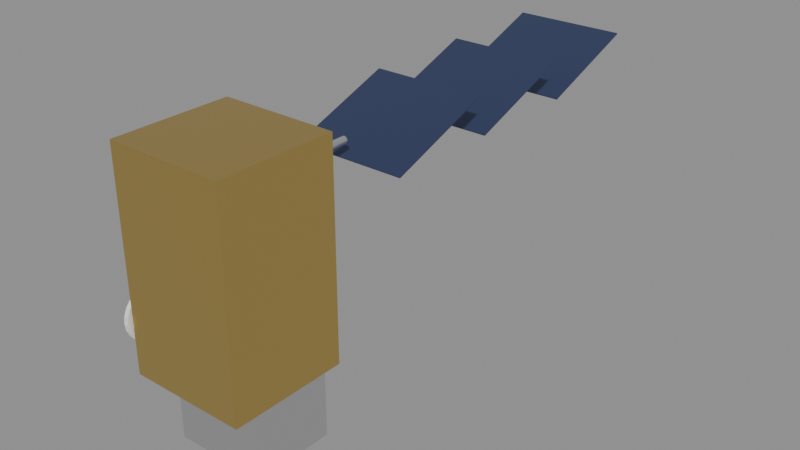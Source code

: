 # Source: eosat.blend  (saved by Blender 5.2.45; exported with 4.5.12 LTS)
import bpy
from mathutils import Matrix  # noqa: F401  (used for matrix-valued properties, if any)

bpy.ops.wm.read_factory_settings(use_empty=True)
scene = bpy.context.scene
scene.name = 'Scene'

# ---- materials (node trees are filled in below, after node groups)
mat_mli_gold = bpy.data.materials.new('mli_gold')
mat_mli_silver = bpy.data.materials.new('mli_silver')
mat_black_foil = bpy.data.materials.new('black_foil')
mat_white_paint = bpy.data.materials.new('white_paint')
mat_grey = bpy.data.materials.new('grey')
mat_solar_cells = bpy.data.materials.new('solar_cells')

# ---- material node trees
mat_mli_gold.use_nodes = True; mat_mli_gold.node_tree.nodes.clear()
_N = mat_mli_gold.node_tree.nodes; _L = mat_mli_gold.node_tree.links
n0 = _N.new('ShaderNodeBsdfPrincipled'); n0.name = 'Principled BSDF'; n0.location = (-200, 100)
n0.inputs[0].default_value = (0.78, 0.56, 0.18, 1.0)
n0.inputs[1].default_value = 1.0
n0.inputs[2].default_value = 0.32
n0.inputs[10].default_value = 0.005
n1 = _N.new('ShaderNodeOutputMaterial'); n1.name = 'Material Output'; n1.location = (200, 100)
_L.new(n0.outputs[0], n1.inputs[0])
n1.is_active_output = True
mat_mli_silver.use_nodes = True; mat_mli_silver.node_tree.nodes.clear()
_N = mat_mli_silver.node_tree.nodes; _L = mat_mli_silver.node_tree.links
n0 = _N.new('ShaderNodeBsdfPrincipled'); n0.name = 'Principled BSDF'; n0.location = (-200, 100)
n0.inputs[0].default_value = (0.8, 0.8, 0.82, 1.0)
n0.inputs[1].default_value = 1.0
n0.inputs[2].default_value = 0.28
n0.inputs[10].default_value = 0.005
n1 = _N.new('ShaderNodeOutputMaterial'); n1.name = 'Material Output'; n1.location = (200, 100)
_L.new(n0.outputs[0], n1.inputs[0])
n1.is_active_output = True
mat_black_foil.use_nodes = True; mat_black_foil.node_tree.nodes.clear()
_N = mat_black_foil.node_tree.nodes; _L = mat_black_foil.node_tree.links
n0 = _N.new('ShaderNodeBsdfPrincipled'); n0.name = 'Principled BSDF'; n0.location = (-200, 100)
n0.inputs[0].default_value = (0.03, 0.03, 0.035, 1.0)
n0.inputs[1].default_value = 0.2
n0.inputs[2].default_value = 0.35
n0.inputs[10].default_value = 0.005
n1 = _N.new('ShaderNodeOutputMaterial'); n1.name = 'Material Output'; n1.location = (200, 100)
_L.new(n0.outputs[0], n1.inputs[0])
n1.is_active_output = True
mat_white_paint.use_nodes = True; mat_white_paint.node_tree.nodes.clear()
_N = mat_white_paint.node_tree.nodes; _L = mat_white_paint.node_tree.links
n0 = _N.new('ShaderNodeBsdfPrincipled'); n0.name = 'Principled BSDF'; n0.location = (-200, 100)
n0.inputs[0].default_value = (0.88, 0.88, 0.86, 1.0)
n0.inputs[10].default_value = 0.005
n1 = _N.new('ShaderNodeOutputMaterial'); n1.name = 'Material Output'; n1.location = (200, 100)
_L.new(n0.outputs[0], n1.inputs[0])
n1.is_active_output = True
mat_grey.use_nodes = True; mat_grey.node_tree.nodes.clear()
_N = mat_grey.node_tree.nodes; _L = mat_grey.node_tree.links
n0 = _N.new('ShaderNodeBsdfPrincipled'); n0.name = 'Principled BSDF'; n0.location = (-200, 100)
n0.inputs[0].default_value = (0.45, 0.46, 0.48, 1.0)
n0.inputs[1].default_value = 0.6
n0.inputs[2].default_value = 0.45
n0.inputs[10].default_value = 0.005
n1 = _N.new('ShaderNodeOutputMaterial'); n1.name = 'Material Output'; n1.location = (200, 100)
_L.new(n0.outputs[0], n1.inputs[0])
n1.is_active_output = True
mat_solar_cells.use_nodes = True; mat_solar_cells.node_tree.nodes.clear()
_N = mat_solar_cells.node_tree.nodes; _L = mat_solar_cells.node_tree.links
n0 = _N.new('ShaderNodeBsdfPrincipled'); n0.name = 'Principled BSDF'; n0.location = (-200, 100)
n0.inputs[0].default_value = (0.05, 0.07, 0.16, 1.0)
n0.inputs[1].default_value = 0.5
n0.inputs[2].default_value = 0.22
n0.inputs[10].default_value = 0.005
n1 = _N.new('ShaderNodeOutputMaterial'); n1.name = 'Material Output'; n1.location = (200, 100)
_L.new(n0.outputs[0], n1.inputs[0])
n1.is_active_output = True

# ---- meshes
me_cube = bpy.data.meshes.new('Cube')
me_cube.from_pydata([(-0.198, -0.9894, -0.181), (-0.198, -0.9894, 0.5855), (-0.198, -0.5635, -0.181), (-0.198, -0.5635, 0.5855), (0.2278, -0.9894, -0.181), (0.2278, -0.9894, 0.5855), (0.2278, -0.5635, -0.181), (0.2278, -0.5635, 0.5855), (-0.1554, -0.8829, -0.4578), (-0.1554, -0.8829, -0.1597), (-0.1554, -0.5848, -0.4578), (-0.1554, -0.5848, -0.1597), (0.1852, -0.8829, -0.4578), (0.1852, -0.8829, -0.1597), (0.1852, -0.5848, -0.4578), (0.1852, -0.5848, -0.1597), (0.004258, -0.8084, -0.5855), (0.004258, -0.8084, -0.4578), (0.004258, -0.6593, -0.5855), (0.004258, -0.6593, -0.4578), (0.1533, -0.8084, -0.5855), (0.1533, -0.8084, -0.4578), (0.1533, -0.6593, -0.5855), (0.1533, -0.6593, -0.4578), (-0.2278, -0.8084, -0.01065), (-0.2108, -0.8084, -0.01065), (-0.2278, -0.8116, -0.03544), (-0.2108, -0.8116, -0.03544), (-0.2278, -0.8212, -0.05855), (-0.2108, -0.8212, -0.05855), (-0.2278, -0.8364, -0.0784), (-0.2108, -0.8364, -0.0784), (-0.2278, -0.8563, -0.09362), (-0.2108, -0.8563, -0.09362), (-0.2278, -0.8794, -0.1032), (-0.2108, -0.8794, -0.1032), (-0.2278, -0.9042, -0.1065), (-0.2108, -0.9042, -0.1065), (-0.2278, -0.929, -0.1032), (-0.2108, -0.929, -0.1032), (-0.2278, -0.9521, -0.09362), (-0.2108, -0.9521, -0.09362), (-0.2278, -0.9719, -0.0784), (-0.2108, -0.9719, -0.0784), (-0.2278, -0.9872, -0.05855), (-0.2108, -0.9872, -0.05855), (-0.2278, -0.9967, -0.03544), (-0.2108, -0.9967, -0.03544), (-0.2278, -1.0, -0.01065), (-0.2108, -1.0, -0.01065), (-0.2278, -0.9967, 0.01415), (-0.2108, -0.9967, 0.01415), (-0.2278, -0.9872, 0.03726), (-0.2108, -0.9872, 0.03726), (-0.2278, -0.9719, 0.05711), (-0.2108, -0.9719, 0.05711), (-0.2278, -0.9521, 0.07233), (-0.2108, -0.9521, 0.07233), (-0.2278, -0.929, 0.0819), (-0.2108, -0.929, 0.0819), (-0.2278, -0.9042, 0.08517), (-0.2108, -0.9042, 0.08517), (-0.2278, -0.8794, 0.0819), (-0.2108, -0.8794, 0.0819), (-0.2278, -0.8563, 0.07233), (-0.2108, -0.8563, 0.07233), (-0.2278, -0.8364, 0.05711), (-0.2108, -0.8364, 0.05711), (-0.2278, -0.8212, 0.03726), (-0.2108, -0.8212, 0.03726), (-0.2278, -0.8116, 0.01415), (-0.2108, -0.8116, 0.01415), (0.0149, -0.2867, 0.428), (0.0149, -0.5848, 0.428), (0.02394, -0.2867, 0.4242), (0.02394, -0.5848, 0.4242), (0.02768, -0.2867, 0.4152), (0.02768, -0.5848, 0.4152), (0.02394, -0.2867, 0.4062), (0.02394, -0.5848, 0.4062), (0.0149, -0.2867, 0.4024), (0.0149, -0.5848, 0.4024), (0.005871, -0.2867, 0.4062), (0.005871, -0.5848, 0.4062), (0.002129, -0.2867, 0.4152), (0.002129, -0.5848, 0.4152), (0.005871, -0.2867, 0.4242), (0.005871, -0.5848, 0.4242), (-0.198, -0.2731, 0.3404), (-0.198, -0.2746, 0.3444), (-0.198, 0.127, 0.486), (-0.198, 0.1256, 0.49), (0.2278, -0.2731, 0.3404), (0.2278, -0.2746, 0.3444), (0.2278, 0.127, 0.486), (0.2278, 0.1256, 0.49), (-0.198, 0.1633, 0.3404), (-0.198, 0.1619, 0.3444), (-0.198, 0.5635, 0.486), (-0.198, 0.5621, 0.49), (0.2278, 0.1633, 0.3404), (0.2278, 0.1619, 0.3444), (0.2278, 0.5635, 0.486), (0.2278, 0.5621, 0.49), (-0.198, 0.5998, 0.3404), (-0.198, 0.5984, 0.3444), (-0.198, 1.0, 0.486), (-0.198, 0.9985, 0.49), (0.2278, 0.5998, 0.3404), (0.2278, 0.5984, 0.3444), (0.2278, 1.0, 0.486), (0.2278, 0.9985, 0.49)], [], [(0, 1, 3, 2), (2, 3, 7, 6), (6, 7, 5, 4), (4, 5, 1, 0), (2, 6, 4, 0), (7, 3, 1, 5), (8, 9, 11, 10), (10, 11, 15, 14), (14, 15, 13, 12), (12, 13, 9, 8), (10, 14, 12, 8), (15, 11, 9, 13), (16, 17, 19, 18), (18, 19, 23, 22), (22, 23, 21, 20), (20, 21, 17, 16), (18, 22, 20, 16), (23, 19, 17, 21), (24, 25, 27, 26), (26, 27, 29, 28), (28, 29, 31, 30), (30, 31, 33, 32), (32, 33, 35, 34), (34, 35, 37, 36), (36, 37, 39, 38), (38, 39, 41, 40), (40, 41, 43, 42), (42, 43, 45, 44), (44, 45, 47, 46), (46, 47, 49, 48), (48, 49, 51, 50), (50, 51, 53, 52), (52, 53, 55, 54), (54, 55, 57, 56), (56, 57, 59, 58), (58, 59, 61, 60), (60, 61, 63, 62), (62, 63, 65, 64), (64, 65, 67, 66), (66, 67, 69, 68), (27, 25, 71, 69, 67, 65, 63, 61, 59, 57, 55, 53, 51, 49, 47, 45, 43, 41, 39, 37, 35, 33, 31, 29), (68, 69, 71, 70), (70, 71, 25, 24), (24, 26, 28, 30, 32, 34, 36, 38, 40, 42, 44, 46, 48, 50, 52, 54, 56, 58, 60, 62, 64, 66, 68, 70), (72, 73, 75, 74), (74, 75, 77, 76), (76, 77, 79, 78), (78, 79, 81, 80), (80, 81, 83, 82), (82, 83, 85, 84), (75, 73, 87, 85, 83, 81, 79, 77), (84, 85, 87, 86), (86, 87, 73, 72), (72, 74, 76, 78, 80, 82, 84, 86), (88, 89, 91, 90), (90, 91, 95, 94), (94, 95, 93, 92), (92, 93, 89, 88), (90, 94, 92, 88), (95, 91, 89, 93), (96, 97, 99, 98), (98, 99, 103, 102), (102, 103, 101, 100), (100, 101, 97, 96), (98, 102, 100, 96), (103, 99, 97, 101), (104, 105, 107, 106), (106, 107, 111, 110), (110, 111, 109, 108), (108, 109, 105, 104), (106, 110, 108, 104), (111, 107, 105, 109)])
me_cube.polygons.foreach_set('material_index', [0, 0, 0, 0, 0, 0, 1, 1, 1, 1, 1, 1, 2, 2, 2, 2, 2, 2, 3, 3, 3, 3, 3, 3, 3, 3, 3, 3, 3, 3, 3, 3, 3, 3, 3, 3, 3, 3, 3, 3, 3, 3, 3, 3, 4, 4, 4, 4, 4, 4, 4, 4, 4, 4, 5, 5, 5, 5, 5, 5, 5, 5, 5, 5, 5, 5, 5, 5, 5, 5, 5, 5])
_uv = me_cube.uv_layers.new(name='UVMap')
_uv.uv.foreach_set('vector', [0.375, 0.0, 0.625, 0.0, 0.625, 0.25, 0.375, 0.25, 0.375, 0.25, 0.625, 0.25, 0.625, 0.5, 0.375, 0.5, 0.375, 0.5, 0.625, 0.5, 0.625, 0.75, 0.375, 0.75, 0.375, 0.75, 0.625, 0.75, 0.625, 1.0, 0.375, 1.0, 0.125, 0.5, 0.375, 0.5, 0.375, 0.75, 0.125, 0.75, 0.625, 0.5, 0.875, 0.5, 0.875, 0.75, 0.625, 0.75, 0.375, 0.0, 0.625, 0.0, 0.625, 0.25, 0.375, 0.25, 0.375, 0.25, 0.625, 0.25, 0.625, 0.5, 0.375, 0.5, 0.375, 0.5, 0.625, 0.5, 0.625, 0.75, 0.375, 0.75, 0.375, 0.75, 0.625, 0.75, 0.625, 1.0, 0.375, 1.0, 0.125, 0.5, 0.375, 0.5, 0.375, 0.75, 0.125, 0.75, 0.625, 0.5, 0.875, 0.5, 0.875, 0.75, 0.625, 0.75, 0.375, 0.0, 0.625, 0.0, 0.625, 0.25, 0.375, 0.25, 0.375, 0.25, 0.625, 0.25, 0.625, 0.5, 0.375, 0.5, 0.375, 0.5, 0.625, 0.5, 0.625, 0.75, 0.375, 0.75, 0.375, 0.75, 0.625, 0.75, 0.625, 1.0, 0.375, 1.0, 0.125, 0.5, 0.375, 0.5, 0.375, 0.75, 0.125, 0.75, 0.625, 0.5, 0.875, 0.5, 0.875, 0.75, 0.625, 0.75, 1.0, 0.5, 1.0, 1.0, 0.9583, 1.0, 0.9583, 0.5, 0.9583, 0.5, 0.9583, 1.0, 0.9167, 1.0, 0.9167, 0.5, 0.9167, 0.5, 0.9167, 1.0, 0.875, 1.0, 0.875, 0.5, 0.875, 0.5, 0.875, 1.0, 0.8333, 1.0, 0.8333, 0.5, 0.8333, 0.5, 0.8333, 1.0, 0.7917, 1.0, 0.7917, 0.5, 0.7917, 0.5, 0.7917, 1.0, 0.75, 1.0, 0.75, 0.5, 0.75, 0.5, 0.75, 1.0, 0.7083, 1.0, 0.7083, 0.5, 0.7083, 0.5, 0.7083, 1.0, 0.6667, 1.0, 0.6667, 0.5, 0.6667, 0.5, 0.6667, 1.0, 0.625, 1.0, 0.625, 0.5, 0.625, 0.5, 0.625, 1.0, 0.5833, 1.0, 0.5833, 0.5, 0.5833, 0.5, 0.5833, 1.0, 0.5417, 1.0, 0.5417, 0.5, 0.5417, 0.5, 0.5417, 1.0, 0.5, 1.0, 0.5, 0.5, 0.5, 0.5, 0.5, 1.0, 0.4583, 1.0, 0.4583, 0.5, 0.4583, 0.5, 0.4583, 1.0, 0.4167, 1.0, 0.4167, 0.5, 0.4167, 0.5, 0.4167, 1.0, 0.375, 1.0, 0.375, 0.5, 0.375, 0.5, 0.375, 1.0, 0.3333, 1.0, 0.3333, 0.5, 0.3333, 0.5, 0.3333, 1.0, 0.2917, 1.0, 0.2917, 0.5, 0.2917, 0.5, 0.2917, 1.0, 0.25, 1.0, 0.25, 0.5, 0.25, 0.5, 0.25, 1.0, 0.2083, 1.0, 0.2083, 0.5, 0.2083, 0.5, 0.2083, 1.0, 0.1667, 1.0, 0.1667, 0.5, 0.1667, 0.5, 0.1667, 1.0, 0.125, 1.0, 0.125, 0.5, 0.125, 0.5, 0.125, 1.0, 0.08333, 1.0, 0.08333, 0.5, 0.3121, 0.4818, 0.25, 0.49, 0.1879, 0.4818, 0.13, 0.4578, 0.08029, 0.4197, 0.04215, 0.37, 0.01818, 0.3121, 0.01, 0.25, 0.01818, 0.1879, 0.04215, 0.13, 0.08029, 0.08029, 0.13, 0.04215, 0.1879, 0.01818, 0.25, 0.01, 0.3121, 0.01818, 0.37, 0.04215, 0.4197, 0.08029, 0.4578, 0.13, 0.4818, 0.1879, 0.49, 0.25, 0.4818, 0.3121, 0.4578, 0.37, 0.4197, 0.4197, 0.37, 0.4578, 0.08333, 0.5, 0.08333, 1.0, 0.04167, 1.0, 0.04167, 0.5, 0.04167, 0.5, 0.04167, 1.0, -1.863e-07, 1.0, -1.863e-07, 0.5, 0.75, 0.49, 0.8121, 0.4818, 0.87, 0.4578, 0.9197, 0.4197, 0.9578, 0.37, 0.9818, 0.3121, 0.99, 0.25, 0.9818, 0.1879, 0.9578, 0.13, 0.9197, 0.08029, 0.87, 0.04215, 0.8121, 0.01818, 0.75, 0.01, 0.6879, 0.01818, 0.63, 0.04215, 0.5803, 0.08029, 0.5422, 0.13, 0.5182, 0.1879, 0.51, 0.25, 0.5182, 0.3121, 0.5422, 0.37, 0.5803, 0.4197, 0.63, 0.4578, 0.6879, 0.4818, 1.0, 0.5, 1.0, 1.0, 0.875, 1.0, 0.875, 0.5, 0.875, 0.5, 0.875, 1.0, 0.75, 1.0, 0.75, 0.5, 0.75, 0.5, 0.75, 1.0, 0.625, 1.0, 0.625, 0.5, 0.625, 0.5, 0.625, 1.0, 0.5, 1.0, 0.5, 0.5, 0.5, 0.5, 0.5, 1.0, 0.375, 1.0, 0.375, 0.5, 0.375, 0.5, 0.375, 1.0, 0.25, 1.0, 0.25, 0.5, 0.4197, 0.4197, 0.25, 0.49, 0.08029, 0.4197, 0.01, 0.25, 0.08029, 0.08029, 0.25, 0.01, 0.4197, 0.08029, 0.49, 0.25, 0.25, 0.5, 0.25, 1.0, 0.125, 1.0, 0.125, 0.5, 0.125, 0.5, 0.125, 1.0, 0.0, 1.0, 0.0, 0.5, 0.75, 0.49, 0.9197, 0.4197, 0.99, 0.25, 0.9197, 0.08029, 0.75, 0.01, 0.5803, 0.08029, 0.51, 0.25, 0.5803, 0.4197, 0.375, 0.0, 0.625, 0.0, 0.625, 0.25, 0.375, 0.25, 0.375, 0.25, 0.625, 0.25, 0.625, 0.5, 0.375, 0.5, 0.375, 0.5, 0.625, 0.5, 0.625, 0.75, 0.375, 0.75, 0.375, 0.75, 0.625, 0.75, 0.625, 1.0, 0.375, 1.0, 0.125, 0.5, 0.375, 0.5, 0.375, 0.75, 0.125, 0.75, 0.625, 0.5, 0.875, 0.5, 0.875, 0.75, 0.625, 0.75, 0.375, 0.0, 0.625, 0.0, 0.625, 0.25, 0.375, 0.25, 0.375, 0.25, 0.625, 0.25, 0.625, 0.5, 0.375, 0.5, 0.375, 0.5, 0.625, 0.5, 0.625, 0.75, 0.375, 0.75, 0.375, 0.75, 0.625, 0.75, 0.625, 1.0, 0.375, 1.0, 0.125, 0.5, 0.375, 0.5, 0.375, 0.75, 0.125, 0.75, 0.625, 0.5, 0.875, 0.5, 0.875, 0.75, 0.625, 0.75, 0.375, 0.0, 0.625, 0.0, 0.625, 0.25, 0.375, 0.25, 0.375, 0.25, 0.625, 0.25, 0.625, 0.5, 0.375, 0.5, 0.375, 0.5, 0.625, 0.5, 0.625, 0.75, 0.375, 0.75, 0.375, 0.75, 0.625, 0.75, 0.625, 1.0, 0.375, 1.0, 0.125, 0.5, 0.375, 0.5, 0.375, 0.75, 0.125, 0.75, 0.625, 0.5, 0.875, 0.5, 0.875, 0.75, 0.625, 0.75])
me_cube.materials.append(mat_mli_gold)
me_cube.materials.append(mat_mli_silver)
me_cube.materials.append(mat_black_foil)
me_cube.materials.append(mat_white_paint)
me_cube.materials.append(mat_grey)
me_cube.materials.append(mat_solar_cells)
me_cube.update()

# ---- objects
ob_eosat = bpy.data.objects.new('eosat', me_cube)

# ---- transforms, parenting, visibility, modifiers, constraints
ob_eosat.location = (0.0, 0.0, 0.0)

# ---- collection membership
scene.collection.objects.link(ob_eosat)

# ---- scene / render settings (as saved in the file)
scene.frame_start = 1; scene.frame_end = 250; scene.frame_set(1)
scene.render.engine = 'BLENDER_EEVEE_NEXT'
scene.render.bake_bias = 0.0
scene.render.bake_samples = 0
scene.render.compositor_device = 'GPU'
scene.eevee.use_volume_custom_range = False
scene.eevee.fast_gi_thickness_near = 0.1
scene.eevee.fast_gi_thickness_far = 0.0
scene.eevee.ray_tracing_options.screen_trace_thickness = 0.1
bpy.context.view_layer.update()

# ---- added for rendering (the .blend has no active camera and no usable light): camera, sun + grey world if the file has none
cam_auto = bpy.data.cameras.new('AutoCamera')
cam_auto.lens = 50.0
cam_auto.sensor_width = 36.0
cam_auto.clip_end = 1000.0
ob_auto_camera = bpy.data.objects.new('AutoCamera', cam_auto)
scene.collection.objects.link(ob_auto_camera)
ob_auto_camera.location = (2.18538, -2.62245, 1.7483)
ob_auto_camera.rotation_euler = (1.09748, -7.21219e-08, 0.694738)
scene.camera = ob_auto_camera
light_auto_sun = bpy.data.lights.new('AutoSun', 'SUN')
light_auto_sun.energy = 3.0
light_auto_sun.angle = 0.0523599
ob_auto_sun = bpy.data.objects.new('AutoSun', light_auto_sun)
scene.collection.objects.link(ob_auto_sun)
ob_auto_sun.rotation_euler = (0.872665, 0.174533, 0.523599)
if scene.world is None:
    world_auto = bpy.data.worlds.new('AutoWorld')
    world_auto.color = (0.3, 0.3, 0.3)
    scene.world = world_auto
bpy.context.view_layer.update()

